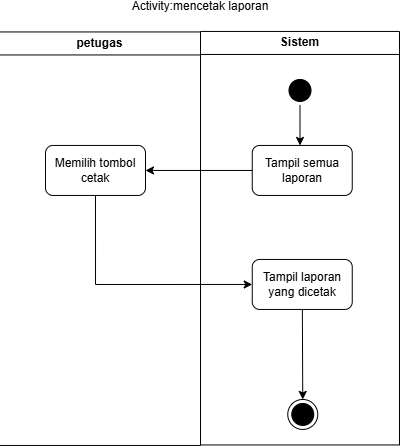

The diagram above was exported from draw.io. Its source (the exported page's mxGraphModel, read from the mxfile embedded in the PNG):
<mxGraphModel dx="633" dy="496" grid="1" gridSize="10" guides="1" tooltips="1" connect="1" arrows="1" fold="1" page="1" pageScale="1" pageWidth="850" pageHeight="1100" math="0" shadow="0">
  <root>
    <mxCell id="0" />
    <mxCell id="1" parent="0" />
    <mxCell id="0LtPxtzyw7cNHyAtDg3o-1" parent="1" style="swimlane;whiteSpace=wrap;html=1;" value="petugas" vertex="1">
      <mxGeometry height="413.5" width="201" x="226" y="66.5" as="geometry" />
    </mxCell>
    <mxCell id="0LtPxtzyw7cNHyAtDg3o-6" edge="1" parent="0LtPxtzyw7cNHyAtDg3o-1" style="edgeStyle=orthogonalEdgeStyle;rounded=0;orthogonalLoop=1;jettySize=auto;html=1;">
      <mxGeometry relative="1" as="geometry">
        <mxPoint x="93.75" y="339.5" as="sourcePoint" />
      </mxGeometry>
    </mxCell>
    <mxCell id="0LtPxtzyw7cNHyAtDg3o-7" edge="1" parent="0LtPxtzyw7cNHyAtDg3o-1" style="edgeStyle=orthogonalEdgeStyle;rounded=0;orthogonalLoop=1;jettySize=auto;html=1;">
      <mxGeometry relative="1" as="geometry">
        <mxPoint x="93.74999999999977" y="388.75" as="sourcePoint" />
      </mxGeometry>
    </mxCell>
    <mxCell id="0LtPxtzyw7cNHyAtDg3o-56" edge="1" parent="0LtPxtzyw7cNHyAtDg3o-1" style="edgeStyle=orthogonalEdgeStyle;rounded=0;orthogonalLoop=1;jettySize=auto;html=1;">
      <mxGeometry relative="1" as="geometry">
        <mxPoint x="100.5" y="549.5" as="sourcePoint" />
      </mxGeometry>
    </mxCell>
    <mxCell id="0LtPxtzyw7cNHyAtDg3o-10" parent="1" style="swimlane;whiteSpace=wrap;html=1;" value="Sistem" vertex="1">
      <mxGeometry height="413.5" width="199" x="427" y="66" as="geometry" />
    </mxCell>
    <mxCell id="0LtPxtzyw7cNHyAtDg3o-11" edge="1" parent="0LtPxtzyw7cNHyAtDg3o-10" style="edgeStyle=orthogonalEdgeStyle;rounded=0;orthogonalLoop=1;jettySize=auto;html=1;entryX=0.5;entryY=0;entryDx=0;entryDy=0;">
      <mxGeometry relative="1" as="geometry">
        <mxPoint x="100.00999999999999" y="320" as="sourcePoint" />
      </mxGeometry>
    </mxCell>
    <mxCell id="0LtPxtzyw7cNHyAtDg3o-59" edge="1" parent="0LtPxtzyw7cNHyAtDg3o-10" style="edgeStyle=orthogonalEdgeStyle;rounded=0;orthogonalLoop=1;jettySize=auto;html=1;entryX=0.5;entryY=0;entryDx=0;entryDy=0;">
      <mxGeometry relative="1" as="geometry">
        <mxPoint x="99.53846153846143" y="689.9604931020258" as="sourcePoint" />
      </mxGeometry>
    </mxCell>
    <mxCell id="0LtPxtzyw7cNHyAtDg3o-63" connectable="0" parent="0LtPxtzyw7cNHyAtDg3o-59" style="edgeLabel;html=1;align=center;verticalAlign=middle;resizable=0;points=[];" value="Iya" vertex="1">
      <mxGeometry relative="1" x="-0.4558" as="geometry">
        <mxPoint as="offset" />
      </mxGeometry>
    </mxCell>
    <mxCell id="2" parent="0LtPxtzyw7cNHyAtDg3o-10" style="html=1;dashed=0;whiteSpace=wrap;rounded=1;" value="Memilih tombol cetak" vertex="1">
      <mxGeometry height="50" width="100" x="-155" y="114" as="geometry" />
    </mxCell>
    <mxCell id="0LtPxtzyw7cNHyAtDg3o-20" parent="0LtPxtzyw7cNHyAtDg3o-10" style="ellipse;html=1;shape=endState;fillColor=#000000;strokeColor=#000000;" value="" vertex="1">
      <mxGeometry height="30" width="30" x="87.25999999999999" y="368" as="geometry" />
    </mxCell>
    <mxCell id="0LtPxtzyw7cNHyAtDg3o-30" parent="0LtPxtzyw7cNHyAtDg3o-10" style="html=1;dashed=0;whiteSpace=wrap;rounded=1;" value="Tampil semua laporan" vertex="1">
      <mxGeometry height="50" width="100" x="51.74999999999999" y="114" as="geometry" />
    </mxCell>
    <mxCell id="16" edge="1" parent="0LtPxtzyw7cNHyAtDg3o-10" source="14" style="edgeStyle=none;html=1;entryX=0.5;entryY=0;entryDx=0;entryDy=0;" target="0LtPxtzyw7cNHyAtDg3o-20">
      <mxGeometry relative="1" as="geometry" />
    </mxCell>
    <mxCell id="14" parent="0LtPxtzyw7cNHyAtDg3o-10" style="html=1;dashed=0;whiteSpace=wrap;rounded=1;" value="Tampil laporan yang dicetak" vertex="1">
      <mxGeometry height="50" width="100" x="51.75" y="228" as="geometry" />
    </mxCell>
    <mxCell id="3" edge="1" parent="0LtPxtzyw7cNHyAtDg3o-10" source="0LtPxtzyw7cNHyAtDg3o-30" style="edgeStyle=none;html=1;entryX=1;entryY=0.5;entryDx=0;entryDy=0;" target="2">
      <mxGeometry relative="1" as="geometry" />
    </mxCell>
    <mxCell id="15" edge="1" parent="0LtPxtzyw7cNHyAtDg3o-10" source="2" style="edgeStyle=orthogonalEdgeStyle;html=1;entryX=0;entryY=0.5;entryDx=0;entryDy=0;exitX=0.5;exitY=1;exitDx=0;exitDy=0;rounded=0;curved=0;" target="14">
      <mxGeometry relative="1" as="geometry" />
    </mxCell>
    <mxCell id="0LtPxtzyw7cNHyAtDg3o-3" parent="0LtPxtzyw7cNHyAtDg3o-10" style="ellipse;html=1;shape=startState;fillColor=#000000;strokeColor=#000000;" value="" vertex="1">
      <mxGeometry height="30" width="30" x="84.5" y="44" as="geometry" />
    </mxCell>
    <mxCell id="0LtPxtzyw7cNHyAtDg3o-2" edge="1" parent="0LtPxtzyw7cNHyAtDg3o-10" source="0LtPxtzyw7cNHyAtDg3o-3" style="edgeStyle=orthogonalEdgeStyle;rounded=0;orthogonalLoop=1;jettySize=auto;html=1;entryX=0.5;entryY=0;entryDx=0;entryDy=0;endArrow=classic;endFill=1;">
      <mxGeometry relative="1" as="geometry">
        <mxPoint x="99.5" y="114" as="targetPoint" />
      </mxGeometry>
    </mxCell>
    <mxCell id="0LtPxtzyw7cNHyAtDg3o-22" parent="1" style="text;html=1;whiteSpace=wrap;align=center;verticalAlign=middle;rounded=0;" value="Activity:mencetak laporan" vertex="1">
      <mxGeometry height="10" width="290" x="282" y="36" as="geometry" />
    </mxCell>
    <mxCell id="0LtPxtzyw7cNHyAtDg3o-25" edge="1" parent="1" style="rounded=0;orthogonalLoop=1;jettySize=auto;html=1;entryX=0;entryY=0.5;entryDx=0;entryDy=0;">
      <mxGeometry relative="1" as="geometry">
        <mxPoint x="465.01" y="495" as="targetPoint" />
      </mxGeometry>
    </mxCell>
    <mxCell id="0LtPxtzyw7cNHyAtDg3o-58" edge="1" parent="1" style="edgeStyle=orthogonalEdgeStyle;rounded=0;orthogonalLoop=1;jettySize=auto;html=1;entryX=0;entryY=0.5;entryDx=0;entryDy=0;">
      <mxGeometry relative="1" as="geometry">
        <mxPoint x="376.5" y="706" as="sourcePoint" />
      </mxGeometry>
    </mxCell>
  </root>
</mxGraphModel>